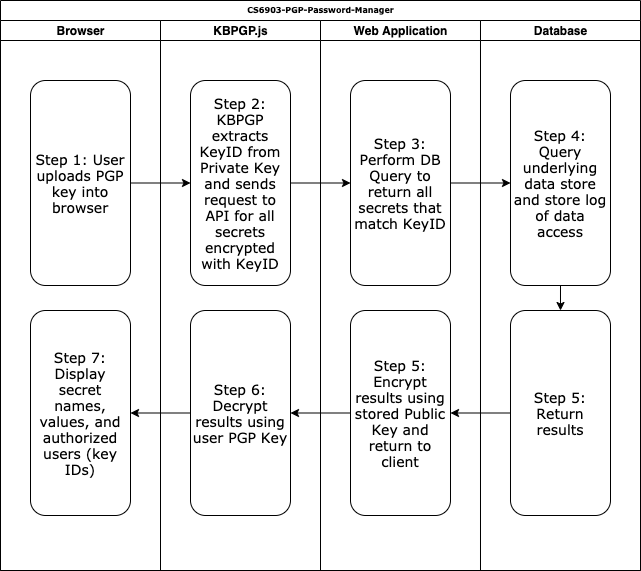

The diagram above was exported from draw.io. Its source (the exported page's mxGraphModel, read from the mxfile embedded in the PNG):
<mxGraphModel dx="1106" dy="997" grid="1" gridSize="10" guides="1" tooltips="1" connect="1" arrows="1" fold="1" page="1" pageScale="1" pageWidth="1100" pageHeight="850" background="#ffffff" math="0" shadow="0">
  <root>
    <mxCell id="0" />
    <mxCell id="1" parent="0" />
    <mxCell id="77e6c97f196da883-1" value="CS6903-PGP-Password-Manager" style="swimlane;html=1;childLayout=stackLayout;startSize=20;rounded=0;shadow=0;labelBackgroundColor=none;strokeWidth=1;fontFamily=Verdana;fontSize=8;align=center;" parent="1" vertex="1">
      <mxGeometry x="70" y="40" width="640" height="570" as="geometry" />
    </mxCell>
    <mxCell id="77e6c97f196da883-2" value="Browser" style="swimlane;html=1;startSize=20;" parent="77e6c97f196da883-1" vertex="1">
      <mxGeometry y="20" width="160" height="550" as="geometry" />
    </mxCell>
    <mxCell id="77e6c97f196da883-8" value="&lt;font style=&quot;font-size: 14px&quot;&gt;Step 1: User uploads PGP key into browser&lt;/font&gt;" style="rounded=1;whiteSpace=wrap;html=1;shadow=0;labelBackgroundColor=none;strokeWidth=1;fontFamily=Verdana;fontSize=8;align=center;" parent="77e6c97f196da883-2" vertex="1">
      <mxGeometry x="30" y="60" width="100" height="205" as="geometry" />
    </mxCell>
    <mxCell id="_BWTl9NJA3DsCu5aXphu-7" value="&lt;font style=&quot;font-size: 14px&quot;&gt;Step 7: Display secret names, values, and authorized users (key IDs)&lt;br&gt;&lt;/font&gt;" style="rounded=1;whiteSpace=wrap;html=1;shadow=0;labelBackgroundColor=none;strokeWidth=1;fontFamily=Verdana;fontSize=8;align=center;" parent="77e6c97f196da883-2" vertex="1">
      <mxGeometry x="30" y="290" width="100" height="205" as="geometry" />
    </mxCell>
    <mxCell id="77e6c97f196da883-28" style="edgeStyle=orthogonalEdgeStyle;rounded=1;html=1;labelBackgroundColor=none;startArrow=none;startFill=0;startSize=5;endArrow=classicThin;endFill=1;endSize=5;jettySize=auto;orthogonalLoop=1;strokeWidth=1;fontFamily=Verdana;fontSize=8" parent="77e6c97f196da883-1" edge="1">
      <mxGeometry relative="1" as="geometry">
        <mxPoint x="120" y="205" as="sourcePoint" />
      </mxGeometry>
    </mxCell>
    <mxCell id="77e6c97f196da883-30" style="edgeStyle=orthogonalEdgeStyle;rounded=1;html=1;labelBackgroundColor=none;startArrow=none;startFill=0;startSize=5;endArrow=classicThin;endFill=1;endSize=5;jettySize=auto;orthogonalLoop=1;strokeWidth=1;fontFamily=Verdana;fontSize=8" parent="77e6c97f196da883-1" edge="1">
      <mxGeometry relative="1" as="geometry">
        <mxPoint x="70" y="235" as="targetPoint" />
      </mxGeometry>
    </mxCell>
    <mxCell id="77e6c97f196da883-33" style="edgeStyle=orthogonalEdgeStyle;rounded=1;html=1;labelBackgroundColor=none;startArrow=none;startFill=0;startSize=5;endArrow=classicThin;endFill=1;endSize=5;jettySize=auto;orthogonalLoop=1;strokeWidth=1;fontFamily=Verdana;fontSize=8" parent="77e6c97f196da883-1" edge="1">
      <mxGeometry relative="1" as="geometry">
        <mxPoint x="510" y="290" as="targetPoint" />
      </mxGeometry>
    </mxCell>
    <mxCell id="77e6c97f196da883-39" style="edgeStyle=orthogonalEdgeStyle;rounded=1;html=1;labelBackgroundColor=none;startArrow=none;startFill=0;startSize=5;endArrow=classicThin;endFill=1;endSize=5;jettySize=auto;orthogonalLoop=1;strokeWidth=1;fontFamily=Verdana;fontSize=8" parent="77e6c97f196da883-1" edge="1">
      <mxGeometry relative="1" as="geometry">
        <mxPoint x="670" y="690" as="targetPoint" />
      </mxGeometry>
    </mxCell>
    <mxCell id="77e6c97f196da883-40" style="edgeStyle=orthogonalEdgeStyle;rounded=1;html=1;labelBackgroundColor=none;startArrow=none;startFill=0;startSize=5;endArrow=classicThin;endFill=1;endSize=5;jettySize=auto;orthogonalLoop=1;strokeWidth=1;fontFamily=Verdana;fontSize=8" parent="77e6c97f196da883-1" edge="1">
      <mxGeometry relative="1" as="geometry">
        <mxPoint x="770" y="690" as="sourcePoint" />
      </mxGeometry>
    </mxCell>
    <mxCell id="107ba76e4e335f99-1" style="edgeStyle=orthogonalEdgeStyle;rounded=1;html=1;labelBackgroundColor=none;startArrow=none;startFill=0;startSize=5;endArrow=classicThin;endFill=1;endSize=5;jettySize=auto;orthogonalLoop=1;strokeWidth=1;fontFamily=Verdana;fontSize=8" parent="77e6c97f196da883-1" edge="1">
      <mxGeometry relative="1" as="geometry">
        <mxPoint x="610" y="450" as="sourcePoint" />
      </mxGeometry>
    </mxCell>
    <mxCell id="107ba76e4e335f99-2" style="edgeStyle=orthogonalEdgeStyle;rounded=1;html=1;labelBackgroundColor=none;startArrow=none;startFill=0;startSize=5;endArrow=classicThin;endFill=1;endSize=5;jettySize=auto;orthogonalLoop=1;strokeWidth=1;fontFamily=Verdana;fontSize=8" parent="77e6c97f196da883-1" edge="1">
      <mxGeometry relative="1" as="geometry">
        <Array as="points">
          <mxPoint x="660" y="610" />
          <mxPoint x="660" y="550" />
          <mxPoint x="400" y="550" />
        </Array>
        <mxPoint x="400" y="580" as="targetPoint" />
      </mxGeometry>
    </mxCell>
    <mxCell id="107ba76e4e335f99-3" style="edgeStyle=orthogonalEdgeStyle;rounded=1;html=1;labelBackgroundColor=none;startArrow=none;startFill=0;startSize=5;endArrow=classicThin;endFill=1;endSize=5;jettySize=auto;orthogonalLoop=1;strokeColor=#000000;strokeWidth=1;fontFamily=Verdana;fontSize=8;fontColor=#000000;" parent="77e6c97f196da883-1" edge="1">
      <mxGeometry relative="1" as="geometry">
        <mxPoint x="610" y="610" as="targetPoint" />
      </mxGeometry>
    </mxCell>
    <mxCell id="107ba76e4e335f99-4" style="edgeStyle=orthogonalEdgeStyle;rounded=1;html=1;labelBackgroundColor=none;startArrow=none;startFill=0;startSize=5;endArrow=classicThin;endFill=1;endSize=5;jettySize=auto;orthogonalLoop=1;strokeWidth=1;fontFamily=Verdana;fontSize=8" parent="77e6c97f196da883-1" edge="1">
      <mxGeometry relative="1" as="geometry">
        <Array as="points">
          <mxPoint x="660" y="610" />
          <mxPoint x="660" y="550" />
          <mxPoint x="80" y="550" />
        </Array>
        <mxPoint x="80" y="580" as="targetPoint" />
      </mxGeometry>
    </mxCell>
    <mxCell id="107ba76e4e335f99-5" style="edgeStyle=orthogonalEdgeStyle;rounded=1;html=1;labelBackgroundColor=none;startArrow=none;startFill=0;startSize=5;endArrow=classicThin;endFill=1;endSize=5;jettySize=auto;orthogonalLoop=1;strokeWidth=1;fontFamily=Verdana;fontSize=8" parent="77e6c97f196da883-1" edge="1">
      <mxGeometry relative="1" as="geometry">
        <Array as="points">
          <mxPoint x="80" y="650" />
          <mxPoint x="490" y="650" />
          <mxPoint x="490" y="610" />
        </Array>
        <mxPoint x="80" y="640" as="sourcePoint" />
      </mxGeometry>
    </mxCell>
    <mxCell id="107ba76e4e335f99-6" style="edgeStyle=orthogonalEdgeStyle;rounded=1;html=1;labelBackgroundColor=none;startArrow=none;startFill=0;startSize=5;endArrow=classicThin;endFill=1;endSize=5;jettySize=auto;orthogonalLoop=1;strokeWidth=1;fontFamily=Verdana;fontSize=8" parent="77e6c97f196da883-1" edge="1">
      <mxGeometry relative="1" as="geometry">
        <mxPoint x="450" y="610" as="sourcePoint" />
      </mxGeometry>
    </mxCell>
    <mxCell id="77e6c97f196da883-3" value="KBPGP.js" style="swimlane;html=1;startSize=20;" parent="77e6c97f196da883-1" vertex="1">
      <mxGeometry x="160" y="20" width="160" height="550" as="geometry" />
    </mxCell>
    <mxCell id="_BWTl9NJA3DsCu5aXphu-1" value="&lt;font style=&quot;font-size: 14px&quot;&gt;Step 2:&lt;br&gt;KBPGP extracts KeyID from Private Key and sends request to API for all secrets encrypted with KeyID&lt;br&gt;&lt;/font&gt;" style="rounded=1;whiteSpace=wrap;html=1;shadow=0;labelBackgroundColor=none;strokeWidth=1;fontFamily=Verdana;fontSize=8;align=center;" parent="77e6c97f196da883-3" vertex="1">
      <mxGeometry x="30" y="60" width="100" height="205" as="geometry" />
    </mxCell>
    <mxCell id="_BWTl9NJA3DsCu5aXphu-6" value="&lt;font style=&quot;font-size: 14px&quot;&gt;Step 6: Decrypt results using user PGP Key&lt;br&gt;&lt;/font&gt;" style="rounded=1;whiteSpace=wrap;html=1;shadow=0;labelBackgroundColor=none;strokeWidth=1;fontFamily=Verdana;fontSize=8;align=center;" parent="77e6c97f196da883-3" vertex="1">
      <mxGeometry x="30" y="290" width="100" height="205" as="geometry" />
    </mxCell>
    <mxCell id="77e6c97f196da883-4" value="Web Application" style="swimlane;html=1;startSize=20;" parent="77e6c97f196da883-1" vertex="1">
      <mxGeometry x="320" y="20" width="160" height="550" as="geometry" />
    </mxCell>
    <mxCell id="77e6c97f196da883-29" style="edgeStyle=orthogonalEdgeStyle;rounded=1;html=1;labelBackgroundColor=none;startArrow=none;startFill=0;startSize=5;endArrow=classicThin;endFill=1;endSize=5;jettySize=auto;orthogonalLoop=1;strokeWidth=1;fontFamily=Verdana;fontSize=8" parent="77e6c97f196da883-4" edge="1">
      <mxGeometry relative="1" as="geometry">
        <mxPoint x="80" y="215" as="sourcePoint" />
      </mxGeometry>
    </mxCell>
    <mxCell id="_BWTl9NJA3DsCu5aXphu-2" value="&lt;font style=&quot;font-size: 14px&quot;&gt;Step 3:&lt;br&gt;Perform DB Query to return all secrets that match KeyID&lt;br&gt;&lt;/font&gt;" style="rounded=1;whiteSpace=wrap;html=1;shadow=0;labelBackgroundColor=none;strokeWidth=1;fontFamily=Verdana;fontSize=8;align=center;" parent="77e6c97f196da883-4" vertex="1">
      <mxGeometry x="30" y="60" width="100" height="205" as="geometry" />
    </mxCell>
    <mxCell id="_BWTl9NJA3DsCu5aXphu-5" value="&lt;font style=&quot;font-size: 14px&quot;&gt;Step 5: Encrypt results using stored Public Key and return to client&lt;br&gt;&lt;/font&gt;" style="rounded=1;whiteSpace=wrap;html=1;shadow=0;labelBackgroundColor=none;strokeWidth=1;fontFamily=Verdana;fontSize=8;align=center;" parent="77e6c97f196da883-4" vertex="1">
      <mxGeometry x="30" y="290" width="100" height="205" as="geometry" />
    </mxCell>
    <mxCell id="77e6c97f196da883-5" value="Database" style="swimlane;html=1;startSize=20;" parent="77e6c97f196da883-1" vertex="1">
      <mxGeometry x="480" y="20" width="160" height="550" as="geometry" />
    </mxCell>
    <mxCell id="77e6c97f196da883-35" style="edgeStyle=orthogonalEdgeStyle;rounded=1;html=1;labelBackgroundColor=none;startArrow=none;startFill=0;startSize=5;endArrow=classicThin;endFill=1;endSize=5;jettySize=auto;orthogonalLoop=1;strokeWidth=1;fontFamily=Verdana;fontSize=8" parent="77e6c97f196da883-5" edge="1">
      <mxGeometry relative="1" as="geometry">
        <mxPoint x="80" y="400" as="targetPoint" />
      </mxGeometry>
    </mxCell>
    <mxCell id="77e6c97f196da883-36" style="edgeStyle=orthogonalEdgeStyle;rounded=1;html=1;labelBackgroundColor=none;startArrow=none;startFill=0;startSize=5;endArrow=classicThin;endFill=1;endSize=5;jettySize=auto;orthogonalLoop=1;strokeWidth=1;fontFamily=Verdana;fontSize=8" parent="77e6c97f196da883-5" edge="1">
      <mxGeometry relative="1" as="geometry">
        <mxPoint x="80" y="620" as="sourcePoint" />
      </mxGeometry>
    </mxCell>
    <mxCell id="_BWTl9NJA3DsCu5aXphu-16" style="edgeStyle=orthogonalEdgeStyle;rounded=0;orthogonalLoop=1;jettySize=auto;html=1;entryX=0.5;entryY=0;entryDx=0;entryDy=0;" parent="77e6c97f196da883-5" source="_BWTl9NJA3DsCu5aXphu-3" target="_BWTl9NJA3DsCu5aXphu-4" edge="1">
      <mxGeometry relative="1" as="geometry" />
    </mxCell>
    <mxCell id="_BWTl9NJA3DsCu5aXphu-3" value="&lt;font style=&quot;font-size: 14px&quot;&gt;Step 4: Query underlying data store and store log of data access&lt;br&gt;&lt;/font&gt;" style="rounded=1;whiteSpace=wrap;html=1;shadow=0;labelBackgroundColor=none;strokeWidth=1;fontFamily=Verdana;fontSize=8;align=center;" parent="77e6c97f196da883-5" vertex="1">
      <mxGeometry x="30" y="60" width="100" height="205" as="geometry" />
    </mxCell>
    <mxCell id="_BWTl9NJA3DsCu5aXphu-4" value="&lt;font style=&quot;font-size: 14px&quot;&gt;Step 5: Return results&lt;br&gt;&lt;/font&gt;" style="rounded=1;whiteSpace=wrap;html=1;shadow=0;labelBackgroundColor=none;strokeWidth=1;fontFamily=Verdana;fontSize=8;align=center;" parent="77e6c97f196da883-5" vertex="1">
      <mxGeometry x="30" y="290" width="100" height="205" as="geometry" />
    </mxCell>
    <mxCell id="_BWTl9NJA3DsCu5aXphu-11" style="edgeStyle=orthogonalEdgeStyle;rounded=0;orthogonalLoop=1;jettySize=auto;html=1;" parent="77e6c97f196da883-1" source="77e6c97f196da883-8" target="_BWTl9NJA3DsCu5aXphu-1" edge="1">
      <mxGeometry relative="1" as="geometry" />
    </mxCell>
    <mxCell id="_BWTl9NJA3DsCu5aXphu-14" style="edgeStyle=orthogonalEdgeStyle;rounded=0;orthogonalLoop=1;jettySize=auto;html=1;" parent="77e6c97f196da883-1" source="_BWTl9NJA3DsCu5aXphu-1" target="_BWTl9NJA3DsCu5aXphu-2" edge="1">
      <mxGeometry relative="1" as="geometry" />
    </mxCell>
    <mxCell id="_BWTl9NJA3DsCu5aXphu-15" style="edgeStyle=orthogonalEdgeStyle;rounded=0;orthogonalLoop=1;jettySize=auto;html=1;entryX=0;entryY=0.5;entryDx=0;entryDy=0;" parent="77e6c97f196da883-1" source="_BWTl9NJA3DsCu5aXphu-2" target="_BWTl9NJA3DsCu5aXphu-3" edge="1">
      <mxGeometry relative="1" as="geometry" />
    </mxCell>
    <mxCell id="_BWTl9NJA3DsCu5aXphu-17" style="edgeStyle=orthogonalEdgeStyle;rounded=0;orthogonalLoop=1;jettySize=auto;html=1;entryX=1;entryY=0.5;entryDx=0;entryDy=0;" parent="77e6c97f196da883-1" source="_BWTl9NJA3DsCu5aXphu-4" target="_BWTl9NJA3DsCu5aXphu-5" edge="1">
      <mxGeometry relative="1" as="geometry" />
    </mxCell>
    <mxCell id="_BWTl9NJA3DsCu5aXphu-18" style="edgeStyle=orthogonalEdgeStyle;rounded=0;orthogonalLoop=1;jettySize=auto;html=1;exitX=0;exitY=0.5;exitDx=0;exitDy=0;entryX=1;entryY=0.5;entryDx=0;entryDy=0;" parent="77e6c97f196da883-1" source="_BWTl9NJA3DsCu5aXphu-5" target="_BWTl9NJA3DsCu5aXphu-6" edge="1">
      <mxGeometry relative="1" as="geometry" />
    </mxCell>
    <mxCell id="_BWTl9NJA3DsCu5aXphu-19" style="edgeStyle=orthogonalEdgeStyle;rounded=0;orthogonalLoop=1;jettySize=auto;html=1;" parent="77e6c97f196da883-1" source="_BWTl9NJA3DsCu5aXphu-6" target="_BWTl9NJA3DsCu5aXphu-7" edge="1">
      <mxGeometry relative="1" as="geometry" />
    </mxCell>
  </root>
</mxGraphModel>